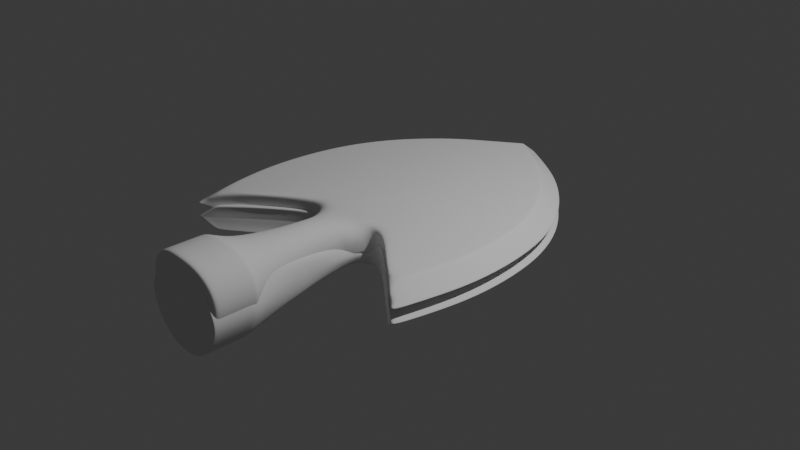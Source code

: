# Source: arrow.blend  (saved by Blender 4.0.36; exported with 4.5.12 LTS)
import bpy
from mathutils import Matrix  # noqa: F401  (used for matrix-valued properties, if any)

bpy.ops.wm.read_factory_settings(use_empty=True)
scene = bpy.context.scene
scene.name = 'Scene'

# ---- collections
col_collection = bpy.data.collections.new('Collection'); scene.collection.children.link(col_collection)

# ---- world
world_world = bpy.data.worlds.new('World'); scene.world = world_world
world_world.use_nodes = True; world_world.node_tree.nodes.clear()
_N = world_world.node_tree.nodes; _L = world_world.node_tree.links
n0 = _N.new('ShaderNodeOutputWorld'); n0.name = 'World Output'; n0.location = (300, 300)
n1 = _N.new('ShaderNodeBackground'); n1.name = 'Background'; n1.location = (10, 300)
n1.inputs[0].default_value = (0.05088, 0.05088, 0.05088, 1.0)
_L.new(n1.outputs[0], n0.inputs[0])
n0.is_active_output = True
world_world.color = (0.05088, 0.05088, 0.05088)
world_world.use_sun_shadow = False
world_world.sun_shadow_jitter_overblur = 0.0

# ---- cameras
cam_camera = bpy.data.cameras.new('Camera')
cam_camera.clip_end = 100.0
cam_camera.ortho_scale = 7.314

# ---- lights
light_light = bpy.data.lights.new('Light', 'POINT')
light_light.transmission_factor = 0.0
light_light.use_soft_falloff = False
light_light.energy = 1000.0
light_light.shadow_soft_size = 0.1
light_light.shadow_maximum_resolution = 0.006
light_light.use_absolute_resolution = True

# ---- meshes
me_plane = bpy.data.meshes.new('Plane')
me_plane.from_pydata([(2.49e-05, 0.02118, 3.052e-12), (1.356, -0.913, 0.0), (1.391, -0.05158, 0.0), (1.109, 0.8486, 0.0), (0.0, -1.508, -0.07859), (0.0, 1.879, -2.509e-12), (0.5774, 0.03585, 0.0), (0.2359, -1.506, 0.03232), (1.3, 0.4213, 0.0), (1.408, -0.5257, 0.0), (4.516e-05, -0.7795, 5.535e-12), (0.5718, 1.475, 0.0), (3.446e-06, 0.8692, 4.223e-13), (0.4258, -0.637, 0.0), (0.5679, 0.7407, 0.0), (0.8293, -0.8695, 0.0), (1.267, -1.337, 0.0), (0.9758, 0.0165, 0.0), (0.8549, 1.192, 0.0), (1.06, -0.5751, 0.0), (0.9049, 0.5911, 0.0), (0.2419, 0.02984, 0.0), (0.2806, 1.678, 0.0), (0.1484, -1.507, -0.0491), (0.2014, -0.7511, 0.0), (0.2669, 0.8392, 0.0), (0.3183, 0.1049, 0.2975), (0.0, 0.0561, 0.2975), (1.031, -0.7492, 0.2975), (1.048, -0.6477, 0.2975), (1.009, 0.3225, 0.2975), (0.874, 0.6245, 0.2975), (1.087, -0.362, 0.2975), (1.074, -0.01733, 0.2975), (0.0, -0.8367, 0.3085), (0.283, 1.217, 0.2975), (0.0, 1.286, 0.2975), (0.0, 0.7159, 0.2975), (0.9018, 0.04915, 0.2975), (0.5974, 0.1103, 0.2975), (0.1484, -1.512, 0.3517), (0.2359, -1.509, 0.2654), (0.0, -1.514, 0.3843), (0.6925, 0.8696, 0.2975), (0.4893, 1.073, 0.2975), (0.4258, -0.637, 0.2852), (0.2807, -0.2908, 0.2975), (0.9567, -0.3048, 0.2975), (0.5607, 0.593, 0.2975), (0.339, 0.6656, 0.2975), (0.8233, 0.4813, 0.2975), (0.9287, -0.6757, 0.2975), (0.2671, -1.506, 0.148), (0.8293, -0.8695, 0.1488), (0.4258, -0.637, 0.1488), (1.556, -0.9991, 0.1488), (1.458, -1.466, 0.1488), (1.494, 0.4728, 0.1488), (1.595, -0.04876, 0.1488), (1.284, 0.9443, 0.1488), (1.614, -0.5717, 0.1488), (1.003, 1.323, 0.1488), (0.3698, 1.859, 0.1488), (0.6911, 1.635, 0.1488), (0.0, 2.074, 0.1488), (0.2457, -2.146, 0.5028), (0.4286, -2.126, 0.3598), (0.0, -2.173, 0.546), (0.4926, -2.119, 0.1488), (0.2458, -2.146, -0.2053), (0.4286, -2.126, -0.06224), (0.0, -2.173, -0.2485), (0.1756, -2.595, 0.3435), (0.2834, -2.583, 0.2592), (9.153e-05, -2.614, 0.3744), (0.3169, -2.579, 0.1488), (0.1756, -2.595, -0.04598), (0.2834, -2.583, 0.03834), (9.158e-05, -2.614, -0.07687), (0.1877, -1.917, 0.4025), (0.1876, -1.917, -0.08046), (-3.329e-06, -1.925, -0.1103), (0.3035, -1.904, 0.2922), (6.373e-05, -1.925, 0.4475), (0.3418, -1.9, 0.1448), (0.3034, -1.904, 0.005354), (0.2458, -2.587, -0.2053), (9.16e-05, -2.614, -0.2485), (0.2457, -2.587, 0.5028), (0.4286, -2.567, 0.3598), (0.4286, -2.567, -0.06224), (0.4926, -2.56, 0.1488), (9.151e-05, -2.614, 0.546), (9.156e-05, -2.614, 0.1389), (0.1756, -2.595, 0.1444), (1.267, -1.337, 0.2975), (1.356, -0.913, 0.2975), (1.3, 0.4213, 0.2975), (1.109, 0.8486, 0.2975), (1.408, -0.5257, 0.2975), (1.391, -0.05158, 0.2975), (0.2806, 1.678, 0.2975), (0.0, 1.879, 0.2975), (0.8549, 1.192, 0.2975), (0.5718, 1.475, 0.2975), (0.2071, -0.743, 0.2975), (0.0, -0.3366, 0.2975), (0.8464, -0.9868, 0.2975), (0.6237, -0.2384, 0.2975), (1.256, -1.275, 0.1488), (1.275, -1.293, 0.1488), (1.287, -1.35, 0.01531), (1.286, -1.349, 0.283), (1.375, -0.9215, 0.2829), (1.319, 0.4263, 0.2829), (1.126, 0.858, 0.2829), (1.428, -0.5302, 0.2829), (0.8695, 1.205, 0.2829), (0.2893, 1.696, 0.2829), (0.0, 1.898, 0.2829), (1.411, -0.0513, 0.2829), (0.5835, 1.49, 0.2829), (1.411, -0.0513, 0.01463), (0.5835, 1.49, 0.01463), (1.375, -0.9215, 0.01463), (1.319, 0.4263, 0.01463), (1.126, 0.858, 0.01463), (1.428, -0.5302, 0.01463), (0.8695, 1.205, 0.01463), (0.2893, 1.696, 0.01463), (0.0, 1.898, 0.01463), (1.442, -1.455, 0.1615), (1.577, -0.049, 0.1615), (0.6809, 1.621, 0.1615), (1.539, -0.9917, 0.1615), (1.478, 0.4684, 0.1615), (1.269, 0.9361, 0.1615), (1.596, -0.5678, 0.1615), (0.9908, 1.312, 0.1615), (0.3622, 1.844, 0.1615), (0.0, 2.057, 0.1615), (1.539, -0.9917, 0.1361), (1.478, 0.4684, 0.1361), (1.269, 0.9361, 0.1361), (1.596, -0.5678, 0.1361), (0.9908, 1.312, 0.1361), (0.3622, 1.844, 0.1361), (0.0, 2.057, 0.1361), (1.442, -1.455, 0.1361), (1.577, -0.049, 0.1361), (0.6809, 1.621, 0.1361), (1.442, -1.451, 0.1488), (2.059e-05, -0.5823, 0.2975), (0.2462, -0.5136, 0.2975), (0.5339, -0.4628, 0.2975), (1.377e-05, -0.5009, 0.2975), (0.2547, -0.4583, 0.2975), (0.935, -0.5926, 0.2975), (0.5558, -0.4081, 0.2975), (1.324, -0.886, 0.2975), (1.243, -1.277, 0.2975), (1.085, 0.8258, 0.2975), (1.27, 0.4112, 0.2975), (1.359, -0.04809, 0.2975), (1.375, -0.509, 0.2975), (0.0, 1.818, 0.2975), (0.2808, 1.631, 0.2975), (0.5634, 1.434, 0.2975), (0.8384, 1.159, 0.2975), (0.0, -0.6809, 0.2975), (0.8394, -0.8498, 0.2975), (0.4799, -0.5499, 0.2975), (0.2267, -0.6283, 0.2975), (0.4286, -2.533, -0.06224), (0.4926, -2.526, 0.1488), (0.4286, -2.533, 0.3598), (0.2457, -2.553, 0.5028), (0.0, -2.58, 0.546), (0.2458, -2.553, -0.2053), (0.0, -2.58, -0.2485), (0.4286, -2.154, -0.06224), (0.4286, -2.154, 0.3598), (0.2458, -2.175, -0.2053), (0.0, -2.202, -0.2485), (0.4926, -2.147, 0.1488), (0.2457, -2.175, 0.5028), (0.0, -2.202, 0.546), (0.412, -2.096, 0.3508), (0.0, -2.14, 0.5329), (0.4725, -2.09, 0.1482), (0.412, -2.096, -0.05325), (0.238, -2.115, 0.4895), (0.238, -2.115, -0.1887), (0.0, -2.14, -0.2301), (0.0, -1.248, -0.07257), (0.2028, -1.246, 0.03693), (0.1208, -1.247, -0.04329), (0.0, -1.248, 0.3713), (0.2029, -1.247, 0.2594), (0.1208, -1.248, 0.3411), (0.2326, -1.246, 0.1479), (0.293, -0.8331, 0.2354), (0.3313, -0.8169, 0.03343), (0.3292, -0.8375, 0.1445), (7.806e-18, -0.9838, 0.3472), (0.1334, -0.9908, 0.3178), (0.2432, -1.012, 0.1496), (0.2109, -1.003, 0.2456), (0.2295, -1.006, 0.03981), (0.8397, -0.941, 0.2395), (1.262, -1.305, 0.2209), (0.4258, -0.637, 0.2126), (1.28, -1.321, 0.2147), (0.02126, 1.863, 0.2975), (0.02141, 2.061, 0.1488), (0.01766, 1.806, 0.2975), (0.02128, 1.883, 0.2829), (0.0214, 2.045, 0.1615), (0.02571, -0.5752, 0.2975), (0.02488, -0.3325, 0.2975), (0.02353, 0.05971, 0.2975), (0.02539, -0.4966, 0.2975), (0.01944, 1.281, 0.2975), (0.02136, 0.7127, 0.2975), (0.03519, -0.6759, 0.2975), (3.076e-05, -0.7481, 0.2975), (0.05172, -0.7273, 0.2975), (0.1852, -0.8053, 0.3024), (0.2741, -0.8671, 0.2373), (0.3063, -0.8538, 0.03565), (0.3088, -0.8709, 0.145), (0.2784, -0.9417, 0.1459), (0.1614, -0.8933, 0.3109), (0.2457, -0.9388, 0.2423), (0.2679, -0.9301, 0.03773)], [], [(20, 18, 3, 8), (19, 17, 2, 9), (24, 21, 6, 13), (196, 24, 13, 202, 229, 234, 208, 195), (13, 19, 16, 15), (25, 22, 11, 14), (21, 25, 14, 6), (17, 20, 8, 2), (6, 14, 20, 17), (19, 9, 1, 16), (13, 6, 17, 19), (14, 11, 18, 20), (0, 12, 25, 21), (12, 5, 22, 25), (194, 10, 24, 196), (10, 0, 21, 24), (50, 30, 31, 43), (47, 32, 33, 38), (46, 108, 39, 26), (232, 233, 228, 227), (29, 157, 51, 28), (49, 48, 44, 35), (26, 39, 48, 49), (38, 33, 30, 50), (39, 38, 50, 48), (108, 47, 38, 39), (48, 50, 43, 44), (27, 220, 223, 37), (37, 223, 222, 36), (204, 205, 232, 34), (106, 219, 220, 27), (54, 53, 209, 211), (131, 134, 113, 112), (120, 114, 97, 100), (114, 115, 98, 97), (113, 116, 99, 96), (115, 117, 103, 98), (116, 120, 100, 99), (121, 118, 101, 104), (117, 121, 104, 103), (118, 216, 213, 101), (53, 109, 210, 209), (230, 203, 201, 228), (229, 202, 203, 230), (15, 16, 109, 53), (146, 147, 64, 214, 62), (145, 150, 63, 61), (150, 146, 62, 63), (144, 149, 58, 60), (143, 145, 61, 59), (141, 144, 60, 55), (142, 143, 59, 57), (149, 142, 57, 58), (16, 1, 124, 111), (13, 15, 53, 54), (193, 192, 69, 71), (187, 191, 65, 66), (192, 190, 70, 69), (190, 189, 68, 70), (191, 188, 67, 65), (189, 187, 66, 68), (173, 174, 91, 90), (175, 176, 88, 89), (176, 177, 92, 88), (178, 173, 90, 86), (179, 178, 86, 87), (174, 175, 89, 91), (76, 77, 75, 94), (52, 41, 82, 84), (40, 42, 83, 79), (7, 52, 84, 85), (23, 7, 85, 80), (41, 40, 79, 82), (4, 23, 80, 81), (76, 78, 87, 86), (72, 73, 89, 88), (77, 76, 86, 90), (75, 77, 90, 91), (74, 72, 88, 92), (73, 75, 91, 89), (72, 74, 93, 94), (94, 75, 73, 72), (94, 93, 78, 76), (159, 160, 95, 96), (161, 162, 97, 98), (163, 164, 99, 100), (165, 215, 213, 102), (162, 163, 100, 97), (164, 159, 96, 99), (167, 168, 103, 104), (46, 219, 221, 156), (160, 170, 107, 95), (170, 171, 45, 107), (168, 161, 98, 103), (166, 167, 104, 101), (108, 46, 156, 158), (139, 217, 216, 118), (109, 16, 111, 110), (95, 210, 212, 112), (110, 111, 148, 151), (112, 212, 131), (138, 133, 121, 117), (133, 139, 118, 121), (137, 132, 120, 116), (136, 138, 117, 115), (134, 137, 116, 113), (135, 136, 115, 114), (132, 135, 114, 120), (2, 8, 125, 122), (8, 3, 126, 125), (1, 9, 127, 124), (3, 18, 128, 126), (9, 2, 122, 127), (11, 22, 129, 123), (18, 11, 123, 128), (22, 5, 130, 129), (112, 113, 96, 95), (148, 141, 55, 56), (58, 57, 135, 132), (57, 59, 136, 135), (55, 60, 137, 134), (59, 61, 138, 136), (60, 58, 132, 137), (63, 62, 139, 133), (61, 63, 133, 138), (62, 214, 217, 139), (56, 55, 134, 131), (111, 124, 141, 148), (122, 125, 142, 149), (125, 126, 143, 142), (124, 127, 144, 141), (126, 128, 145, 143), (127, 122, 149, 144), (123, 129, 146, 150), (128, 123, 150, 145), (129, 130, 147, 146), (51, 157, 158, 154), (171, 172, 105, 45), (47, 157, 29, 32), (234, 229, 230, 231), (158, 156, 153, 154), (156, 221, 218, 153), (158, 157, 47, 108), (153, 218, 224, 172), (154, 153, 172, 171), (35, 44, 167, 166), (43, 31, 161, 168), (51, 154, 171, 170), (28, 51, 170, 160), (44, 43, 168, 167), (32, 29, 159, 164), (30, 33, 163, 162), (36, 222, 215, 165), (33, 32, 164, 163), (31, 30, 162, 161), (29, 28, 160, 159), (184, 181, 175, 174), (183, 182, 178, 179), (182, 180, 173, 178), (185, 186, 177, 176), (181, 185, 176, 175), (180, 184, 174, 173), (70, 68, 184, 180), (66, 65, 185, 181), (65, 67, 186, 185), (69, 70, 180, 182), (71, 69, 182, 183), (68, 66, 181, 184), (84, 82, 187, 189), (79, 83, 188, 191), (85, 84, 189, 190), (80, 85, 190, 192), (82, 79, 191, 187), (81, 80, 192, 193), (7, 195, 200, 52), (52, 200, 198, 41), (42, 40, 199, 197), (40, 41, 198, 199), (4, 194, 196, 23), (23, 196, 195, 7), (201, 203, 54, 211), (131, 151, 148, 56), (203, 202, 13, 54), (195, 208, 206, 200), (200, 206, 207, 198), (197, 199, 205, 204), (199, 198, 207, 205), (211, 45, 105, 201), (209, 210, 95, 107), (211, 209, 107, 45), (131, 212, 110, 151), (212, 210, 109, 110), (213, 216, 119, 102), (217, 214, 64, 140), (216, 217, 140, 119), (213, 215, 166, 101), (224, 226, 105, 172), (220, 219, 46, 26), (223, 220, 26, 49), (222, 223, 49, 35), (218, 221, 155, 152), (221, 219, 106, 155), (215, 222, 35, 166), (224, 218, 152, 169), (225, 226, 224, 169), (231, 230, 228, 233), (105, 226, 225, 227), (227, 228, 201, 105), (206, 231, 233, 207), (208, 234, 231, 206), (205, 207, 233, 232), (34, 232, 227, 225)])
me_plane.polygons.foreach_set('use_smooth', [True] * 212)
_uv = me_plane.uv_layers.new(name='UVMap')
_uv.uv.foreach_set('vector', [0.8261, 0.75, 0.865, 1.0, 1.0, 1.0, 1.0, 0.75, 0.8261, 0.25, 0.8261, 0.5, 1.0, 0.5, 1.0, 0.25, 0.5761, 0.25, 0.5761, 0.5, 0.6792, 0.5, 0.6792, 0.25, 0.6341, 0.06489, 0.5761, 0.25, 0.6792, 0.25, 0.6904, 0.1949, 0.6926, 0.1838, 0.6975, 0.1597, 0.7024, 0.1356, 0.7168, 0.06489, 0.6792, 0.25, 0.8261, 0.25, 0.938, 0.0, 0.876, 0.0, 0.5761, 0.75, 0.615, 1.0, 0.751, 1.0, 0.6792, 0.75, 0.5761, 0.5, 0.5761, 0.75, 0.6792, 0.75, 0.6792, 0.5, 0.8261, 0.5, 0.8261, 0.75, 1.0, 0.75, 1.0, 0.5, 0.6792, 0.5, 0.6792, 0.75, 0.8261, 0.75, 0.8261, 0.5, 0.8261, 0.25, 1.0, 0.25, 1.0, 0.04644, 0.938, 0.0, 0.6792, 0.25, 0.6792, 0.5, 0.8261, 0.5, 0.8261, 0.25, 0.6792, 0.75, 0.751, 1.0, 0.865, 1.0, 0.8261, 0.75, 0.5, 0.5, 0.5, 0.75, 0.5761, 0.75, 0.5761, 0.5, 0.5, 0.75, 0.5, 1.0, 0.615, 1.0, 0.5761, 0.75, 0.4999, 0.06489, 0.5, 0.25, 0.5761, 0.25, 0.6341, 0.06489, 0.5, 0.25, 0.5, 0.5, 0.5761, 0.5, 0.5761, 0.25, 0.8261, 0.75, 0.9102, 0.683, 0.8684, 0.8409, 0.7572, 0.8677, 0.8261, 0.2924, 0.903, 0.2655, 0.9165, 0.4731, 0.8261, 0.5, 0.5647, 0.3446, 0.6954, 0.3532, 0.6792, 0.5, 0.5761, 0.5, 0.5865, 0.1888, 0.7002, 0.1467, 0.6965, 0.1649, 0.5805, 0.2243, 0.8821, 0.1516, 0.8484, 0.154, 0.8548, 0.114, 0.8862, 0.09897, 0.5761, 0.75, 0.6792, 0.75, 0.6792, 0.9272, 0.5636, 0.9336, 0.5761, 0.5, 0.6792, 0.5, 0.6792, 0.75, 0.5761, 0.75, 0.8261, 0.5, 0.9165, 0.4731, 0.9102, 0.683, 0.8261, 0.75, 0.6792, 0.5, 0.8261, 0.5, 0.8261, 0.75, 0.6792, 0.75, 0.6954, 0.3532, 0.8261, 0.2924, 0.8261, 0.5, 0.6792, 0.5, 0.6792, 0.75, 0.8261, 0.75, 0.7572, 0.8677, 0.6792, 0.9272, 0.5, 0.5, 0.5056, 0.5, 0.5048, 0.75, 0.5, 0.75, 0.5, 0.75, 0.5048, 0.75, 0.5044, 0.9432, 0.5, 0.9439, 0.5, 0.1532, 0.5926, 0.1532, 0.5865, 0.1888, 0.5, 0.224, 0.5, 0.3424, 0.5057, 0.3426, 0.5056, 0.5, 0.5, 0.5, 0.6792, 0.25, 0.876, 0.0, 0.876, 0.0, 0.6792, 0.25, 0.938, 0.0, 1.0, 0.04644, 1.0, 0.04644, 0.938, 0.0, 1.0, 0.5, 1.0, 0.75, 1.0, 0.75, 1.0, 0.5, 1.0, 0.75, 1.0, 1.0, 1.0, 1.0, 1.0, 0.75, 1.0, 0.04644, 1.0, 0.25, 1.0, 0.25, 1.0, 0.04644, 1.0, 1.0, 0.865, 1.0, 0.865, 1.0, 1.0, 1.0, 1.0, 0.25, 1.0, 0.5, 1.0, 0.5, 1.0, 0.25, 0.751, 1.0, 0.615, 1.0, 0.615, 1.0, 0.751, 1.0, 0.865, 1.0, 0.751, 1.0, 0.751, 1.0, 0.865, 1.0, 0.615, 1.0, 0.5085, 1.0, 0.5087, 1.0, 0.615, 1.0, 0.876, 0.0, 0.9181, 0.0, 0.9277, 0.0, 0.876, 0.0, 0.6931, 0.1814, 0.691, 0.192, 0.695, 0.1724, 0.6965, 0.1649, 0.6926, 0.1838, 0.6904, 0.1949, 0.691, 0.192, 0.6931, 0.1814, 0.876, 0.0, 0.938, 0.0, 0.9181, 0.0, 0.876, 0.0, 0.615, 1.0, 0.5, 1.0, 0.5, 1.0, 0.5067, 1.0, 0.615, 1.0, 0.865, 1.0, 0.751, 1.0, 0.751, 1.0, 0.865, 1.0, 0.751, 1.0, 0.615, 1.0, 0.615, 1.0, 0.751, 1.0, 1.0, 0.25, 1.0, 0.5, 1.0, 0.5, 1.0, 0.25, 1.0, 1.0, 0.865, 1.0, 0.865, 1.0, 1.0, 1.0, 1.0, 0.04644, 1.0, 0.25, 1.0, 0.25, 1.0, 0.04644, 1.0, 0.75, 1.0, 1.0, 1.0, 1.0, 1.0, 0.75, 1.0, 0.5, 1.0, 0.75, 1.0, 0.75, 1.0, 0.5, 0.938, 0.0, 1.0, 0.04644, 1.0, 0.04644, 0.938, 0.0, 0.6792, 0.25, 0.876, 0.0, 0.876, 0.0, 0.6792, 0.25, 0.4973, 0.0, 0.6544, 0.0, 0.6544, 0.0, 0.4971, 0.0, 0.7299, 0.0, 0.6544, 0.0, 0.6544, 0.0, 0.7299, 0.0, 0.6544, 0.0, 0.7299, 0.0, 0.7299, 0.0, 0.6544, 0.0, 0.7299, 0.0, 0.7299, 0.0, 0.7299, 0.0, 0.7299, 0.0, 0.6544, 0.0, 0.4973, 0.0, 0.4971, 0.0, 0.6544, 0.0, 0.7299, 0.0, 0.7299, 0.0, 0.7299, 0.0, 0.7299, 0.0, 0.7299, 0.0, 0.7299, 0.0, 0.7299, 0.0, 0.7299, 0.0, 0.7299, 0.0, 0.6544, 0.0, 0.6544, 0.0, 0.7299, 0.0, 0.6544, 0.0, 0.497, 0.0, 0.4971, 0.0, 0.6544, 0.0, 0.6544, 0.0, 0.7299, 0.0, 0.7299, 0.0, 0.6544, 0.0, 0.497, 0.0, 0.6544, 0.0, 0.6544, 0.0, 0.4971, 0.0, 0.7299, 0.0, 0.7299, 0.0, 0.7299, 0.0, 0.7299, 0.0, 0.5977, 0.0, 0.6501, 0.0, 0.6627, 0.0, 0.5977, 0.0, 0.7299, 0.0, 0.7299, 0.0, 0.7299, 0.0, 0.7299, 0.0, 0.6272, 0.0, 0.4996, 0.0, 0.4985, 0.0, 0.6544, 0.0, 0.7299, 0.0, 0.7299, 0.0, 0.7299, 0.0, 0.7299, 0.0, 0.6544, 0.0, 0.7299, 0.0, 0.7299, 0.0, 0.6544, 0.0, 0.7299, 0.0, 0.6272, 0.0, 0.6544, 0.0, 0.7299, 0.0, 0.4997, 0.0, 0.6544, 0.0, 0.6544, 0.0, 0.4986, 0.0, 0.5977, 0.0, 0.4971, 0.0, 0.4971, 0.0, 0.6544, 0.0, 0.5977, 0.0, 0.6501, 0.0, 0.7299, 0.0, 0.6544, 0.0, 0.6501, 0.0, 0.5977, 0.0, 0.6544, 0.0, 0.7299, 0.0, 0.6627, 0.0, 0.6501, 0.0, 0.7299, 0.0, 0.7299, 0.0, 0.4971, 0.0, 0.5977, 0.0, 0.6544, 0.0, 0.4971, 0.0, 0.6501, 0.0, 0.6627, 0.0, 0.7299, 0.0, 0.7299, 0.0, 0.5977, 0.0, 0.4971, 0.0, 0.4971, 0.0, 0.5977, 0.0, 0.5977, 0.0, 0.6627, 0.0, 0.6501, 0.0, 0.5977, 0.0, 0.5977, 0.0, 0.4971, 0.0, 0.4971, 0.0, 0.5977, 0.0, 0.988, 0.05715, 0.9327, 0.01008, 0.938, 0.0, 1.0, 0.04644, 0.9866, 0.9838, 0.9908, 0.7432, 1.0, 0.75, 1.0, 1.0, 0.9915, 0.4973, 0.9901, 0.2516, 1.0, 0.25, 1.0, 0.5, 0.5, 0.9943, 0.5069, 0.9942, 0.5087, 1.0, 0.5, 1.0, 0.9908, 0.7432, 0.9915, 0.4973, 1.0, 0.5, 1.0, 0.75, 0.9901, 0.2516, 0.988, 0.05715, 1.0, 0.04644, 1.0, 0.25, 0.7436, 0.9926, 0.854, 0.9865, 0.865, 1.0, 0.751, 1.0, 0.5647, 0.3446, 0.5057, 0.3426, 0.5067, 0.3026, 0.5668, 0.303, 0.9327, 0.01008, 0.8738, 0.01162, 0.876, 0.0, 0.938, 0.0, 0.8738, 0.01162, 0.6803, 0.254, 0.6792, 0.25, 0.876, 0.0, 0.854, 0.9865, 0.9866, 0.9838, 1.0, 1.0, 0.865, 1.0, 0.6097, 0.9932, 0.7436, 0.9926, 0.751, 1.0, 0.615, 1.0, 0.6954, 0.3532, 0.5647, 0.3446, 0.5668, 0.303, 0.691, 0.3046, 0.615, 1.0, 0.5068, 1.0, 0.5085, 1.0, 0.615, 1.0, 0.9181, 0.0, 0.938, 0.0, 0.938, 0.0, 0.92, 0.0, 0.938, 0.0, 0.9277, 0.0, 0.9288, 0.0, 0.938, 0.0, 0.92, 0.0, 0.938, 0.0, 0.938, 0.0, 0.9364, 0.0, 0.938, 0.0, 0.9288, 0.0, 0.938, 0.0, 0.865, 1.0, 0.751, 1.0, 0.751, 1.0, 0.865, 1.0, 0.751, 1.0, 0.615, 1.0, 0.615, 1.0, 0.751, 1.0, 1.0, 0.25, 1.0, 0.5, 1.0, 0.5, 1.0, 0.25, 1.0, 1.0, 0.865, 1.0, 0.865, 1.0, 1.0, 1.0, 1.0, 0.04644, 1.0, 0.25, 1.0, 0.25, 1.0, 0.04644, 1.0, 0.75, 1.0, 1.0, 1.0, 1.0, 1.0, 0.75, 1.0, 0.5, 1.0, 0.75, 1.0, 0.75, 1.0, 0.5, 1.0, 0.5, 1.0, 0.75, 1.0, 0.75, 1.0, 0.5, 1.0, 0.75, 1.0, 1.0, 1.0, 1.0, 1.0, 0.75, 1.0, 0.04644, 1.0, 0.25, 1.0, 0.25, 1.0, 0.04644, 1.0, 1.0, 0.865, 1.0, 0.865, 1.0, 1.0, 1.0, 1.0, 0.25, 1.0, 0.5, 1.0, 0.5, 1.0, 0.25, 0.751, 1.0, 0.615, 1.0, 0.615, 1.0, 0.751, 1.0, 0.865, 1.0, 0.751, 1.0, 0.751, 1.0, 0.865, 1.0, 0.615, 1.0, 0.5, 1.0, 0.5, 1.0, 0.615, 1.0, 0.938, 0.0, 1.0, 0.04644, 1.0, 0.04644, 0.938, 0.0, 0.938, 0.0, 1.0, 0.04644, 1.0, 0.04644, 0.938, 0.0, 1.0, 0.5, 1.0, 0.75, 1.0, 0.75, 1.0, 0.5, 1.0, 0.75, 1.0, 1.0, 1.0, 1.0, 1.0, 0.75, 1.0, 0.04644, 1.0, 0.25, 1.0, 0.25, 1.0, 0.04644, 1.0, 1.0, 0.865, 1.0, 0.865, 1.0, 1.0, 1.0, 1.0, 0.25, 1.0, 0.5, 1.0, 0.5, 1.0, 0.25, 0.751, 1.0, 0.615, 1.0, 0.615, 1.0, 0.751, 1.0, 0.865, 1.0, 0.751, 1.0, 0.751, 1.0, 0.865, 1.0, 0.615, 1.0, 0.5067, 1.0, 0.5068, 1.0, 0.615, 1.0, 0.938, 0.0, 1.0, 0.04644, 1.0, 0.04644, 0.938, 0.0, 0.938, 0.0, 1.0, 0.04644, 1.0, 0.04644, 0.938, 0.0, 1.0, 0.5, 1.0, 0.75, 1.0, 0.75, 1.0, 0.5, 1.0, 0.75, 1.0, 1.0, 1.0, 1.0, 1.0, 0.75, 1.0, 0.04644, 1.0, 0.25, 1.0, 0.25, 1.0, 0.04644, 1.0, 1.0, 0.865, 1.0, 0.865, 1.0, 1.0, 1.0, 1.0, 0.25, 1.0, 0.5, 1.0, 0.5, 1.0, 0.25, 0.751, 1.0, 0.615, 1.0, 0.615, 1.0, 0.751, 1.0, 0.865, 1.0, 0.751, 1.0, 0.751, 1.0, 0.865, 1.0, 0.615, 1.0, 0.5, 1.0, 0.5, 1.0, 0.615, 1.0, 0.8548, 0.114, 0.8484, 0.154, 0.691, 0.3046, 0.6896, 0.289, 0.6803, 0.254, 0.5752, 0.254, 0.5761, 0.25, 0.6792, 0.25, 0.8261, 0.2924, 0.8484, 0.154, 0.8821, 0.1516, 0.903, 0.2655, 0.6975, 0.1597, 0.6926, 0.1838, 0.6931, 0.1814, 0.6979, 0.1581, 0.691, 0.3046, 0.5668, 0.303, 0.5675, 0.2893, 0.6896, 0.289, 0.5668, 0.303, 0.5067, 0.3026, 0.507, 0.2834, 0.5675, 0.2893, 0.691, 0.3046, 0.8484, 0.154, 0.8261, 0.2924, 0.6954, 0.3532, 0.5675, 0.2893, 0.507, 0.2834, 0.5089, 0.2534, 0.5752, 0.254, 0.6896, 0.289, 0.5675, 0.2893, 0.5752, 0.254, 0.6803, 0.254, 0.5636, 0.9336, 0.6792, 0.9272, 0.7436, 0.9926, 0.6097, 0.9932, 0.7572, 0.8677, 0.8684, 0.8409, 0.9866, 0.9838, 0.854, 0.9865, 0.8548, 0.114, 0.6896, 0.289, 0.6803, 0.254, 0.8738, 0.01162, 0.8862, 0.09897, 0.8548, 0.114, 0.8738, 0.01162, 0.9327, 0.01008, 0.6792, 0.9272, 0.7572, 0.8677, 0.854, 0.9865, 0.7436, 0.9926, 0.903, 0.2655, 0.8821, 0.1516, 0.988, 0.05715, 0.9901, 0.2516, 0.9102, 0.683, 0.9165, 0.4731, 0.9915, 0.4973, 0.9908, 0.7432, 0.5, 0.9439, 0.5044, 0.9432, 0.5069, 0.9942, 0.5, 0.9943, 0.9165, 0.4731, 0.903, 0.2655, 0.9901, 0.2516, 0.9915, 0.4973, 0.8684, 0.8409, 0.9102, 0.683, 0.9908, 0.7432, 0.9866, 0.9838, 0.8821, 0.1516, 0.8862, 0.09897, 0.9327, 0.01008, 0.988, 0.05715, 0.7299, 0.0, 0.7299, 0.0, 0.7299, 0.0, 0.7299, 0.0, 0.4971, 0.0, 0.6544, 0.0, 0.6544, 0.0, 0.497, 0.0, 0.6544, 0.0, 0.7299, 0.0, 0.7299, 0.0, 0.6544, 0.0, 0.6544, 0.0, 0.4971, 0.0, 0.497, 0.0, 0.6544, 0.0, 0.7299, 0.0, 0.6544, 0.0, 0.6544, 0.0, 0.7299, 0.0, 0.7299, 0.0, 0.7299, 0.0, 0.7299, 0.0, 0.7299, 0.0, 0.7299, 0.0, 0.7299, 0.0, 0.7299, 0.0, 0.7299, 0.0, 0.7299, 0.0, 0.6544, 0.0, 0.6544, 0.0, 0.7299, 0.0, 0.6544, 0.0, 0.4971, 0.0, 0.4971, 0.0, 0.6544, 0.0, 0.6544, 0.0, 0.7299, 0.0, 0.7299, 0.0, 0.6544, 0.0, 0.4971, 0.0, 0.6544, 0.0, 0.6544, 0.0, 0.4971, 0.0, 0.7299, 0.0, 0.7299, 0.0, 0.7299, 0.0, 0.7299, 0.0, 0.7299, 0.0, 0.7299, 0.0, 0.7299, 0.0, 0.7299, 0.0, 0.6544, 0.0, 0.4985, 0.0, 0.4973, 0.0, 0.6544, 0.0, 0.7299, 0.0, 0.7299, 0.0, 0.7299, 0.0, 0.7299, 0.0, 0.6544, 0.0, 0.7299, 0.0, 0.7299, 0.0, 0.6544, 0.0, 0.7299, 0.0, 0.6544, 0.0, 0.6544, 0.0, 0.7299, 0.0, 0.4986, 0.0, 0.6544, 0.0, 0.6544, 0.0, 0.4973, 0.0, 0.7299, 0.0, 0.7168, 0.06489, 0.7168, 0.06489, 0.7299, 0.0, 0.7299, 0.0, 0.7168, 0.06489, 0.7168, 0.06489, 0.7299, 0.0, 0.4996, 0.0, 0.6272, 0.0, 0.6102, 0.06489, 0.4999, 0.06489, 0.6272, 0.0, 0.7299, 0.0, 0.7168, 0.06489, 0.6102, 0.06489, 0.4997, 0.0, 0.4999, 0.06489, 0.6341, 0.06489, 0.6544, 0.0, 0.6544, 0.0, 0.6341, 0.06489, 0.7168, 0.06489, 0.7299, 0.0, 0.695, 0.1724, 0.691, 0.192, 0.6792, 0.25, 0.6792, 0.25, 0.938, 0.0, 0.9364, 0.0, 0.938, 0.0, 0.938, 0.0, 0.691, 0.192, 0.6904, 0.1949, 0.6792, 0.25, 0.6792, 0.25, 0.7168, 0.06489, 0.7024, 0.1356, 0.7026, 0.1347, 0.7168, 0.06489, 0.7168, 0.06489, 0.7026, 0.1347, 0.7039, 0.1284, 0.7168, 0.06489, 0.4999, 0.06489, 0.6102, 0.06489, 0.5926, 0.1532, 0.5, 0.1532, 0.6102, 0.06489, 0.7168, 0.06489, 0.7039, 0.1284, 0.5926, 0.1532, 0.6792, 0.25, 0.6792, 0.25, 0.5761, 0.25, 0.695, 0.1724, 0.876, 0.0, 0.9277, 0.0, 0.938, 0.0, 0.876, 0.0, 0.6792, 0.25, 0.876, 0.0, 0.876, 0.0, 0.6792, 0.25, 0.938, 0.0, 0.9288, 0.0, 0.92, 0.0, 0.9364, 0.0, 0.9288, 0.0, 0.9277, 0.0, 0.9181, 0.0, 0.92, 0.0, 0.5087, 1.0, 0.5085, 1.0, 0.5, 1.0, 0.5, 1.0, 0.5068, 1.0, 0.5067, 1.0, 0.5, 1.0, 0.5, 1.0, 0.5085, 1.0, 0.5068, 1.0, 0.5, 1.0, 0.5, 1.0, 0.5087, 1.0, 0.5069, 0.9942, 0.6097, 0.9932, 0.615, 1.0, 0.5089, 0.2534, 0.5071, 0.2517, 0.5761, 0.25, 0.5752, 0.254, 0.5056, 0.5, 0.5057, 0.3426, 0.5647, 0.3446, 0.5761, 0.5, 0.5048, 0.75, 0.5056, 0.5, 0.5761, 0.5, 0.5761, 0.75, 0.5044, 0.9432, 0.5048, 0.75, 0.5761, 0.75, 0.5636, 0.9336, 0.507, 0.2834, 0.5067, 0.3026, 0.5, 0.3025, 0.5, 0.2827, 0.5067, 0.3026, 0.5057, 0.3426, 0.5, 0.3424, 0.5, 0.3025, 0.5069, 0.9942, 0.5044, 0.9432, 0.5636, 0.9336, 0.6097, 0.9932, 0.5089, 0.2534, 0.507, 0.2834, 0.5, 0.2827, 0.5, 0.2533, 0.5, 0.2511, 0.5071, 0.2517, 0.5089, 0.2534, 0.5, 0.2533, 0.6979, 0.1581, 0.6931, 0.1814, 0.6965, 0.1649, 0.7002, 0.1467, 0.5761, 0.25, 0.5071, 0.2517, 0.5, 0.2511, 0.5805, 0.2243, 0.5805, 0.2243, 0.6965, 0.1649, 0.695, 0.1724, 0.5761, 0.25, 0.7026, 0.1347, 0.6979, 0.1581, 0.7002, 0.1467, 0.7039, 0.1284, 0.7024, 0.1356, 0.6975, 0.1597, 0.6979, 0.1581, 0.7026, 0.1347, 0.5926, 0.1532, 0.7039, 0.1284, 0.7002, 0.1467, 0.5865, 0.1888, 0.5, 0.224, 0.5865, 0.1888, 0.5805, 0.2243, 0.5, 0.2511])
me_plane.update()
me_plane_001 = bpy.data.meshes.new('Plane.001')
me_plane_001.from_pydata([(0.3322, 0.1167, 0.1488), (0.0, 0.0561, 0.1488), (1.031, -0.7492, 0.1488), (1.048, -0.6477, 0.1488), (0.9916, 0.3523, 0.1488), (0.8569, 0.6345, 0.1488), (1.087, -0.362, 0.1488), (1.066, -0.005623, 0.1488), (0.0, -0.9275, 0.1812), (0.3128, 1.198, 0.1488), (0.0, 1.286, 0.1488), (0.0, 0.7289, 0.1488), (0.8665, 0.1178, 0.1488), (0.6803, 0.8856, 0.1488), (0.4793, 1.086, 0.1488), (0.4258, -0.637, 0.1364), (0.4762, -0.21, 0.1488), (0.7609, -0.1451, 0.1488), (0.43, 0.6298, 0.1488), (0.404, 0.6222, 0.1488), (0.5996, 0.5318, 0.1488), (0.9287, -0.6757, 0.1488), (0.8293, -0.9159, -1.738e-08), (0.4258, -0.637, 5.215e-08), (1.556, -0.9991, -1.738e-08), (1.458, -1.466, 6.954e-08), (1.494, 0.4728, 6.776e-21), (1.595, -0.04876, 6.776e-21), (1.284, 0.9443, 6.776e-21), (1.614, -0.5717, 6.776e-21), (1.003, 1.323, -1.738e-08), (0.4224, 1.823, -3.477e-08), (0.6911, 1.635, 5.215e-08), (0.0, 2.074, 6.258e-07), (0.1666, -2.145, 0.427), (0.3254, -2.145, 0.3254), (-2.291e-08, -2.145, 0.4602), (0.4939, -2.146, 0.0001153), (0.1747, -2.591, 0.1099), (0.2369, -2.589, 0.06148), (0.0, -2.596, 0.1252), (0.2562, -2.588, -0.001872), (0.176, -2.586, 0.4249), (0.3252, -2.586, 0.3252), (0.4935, -2.582, -5.233e-05), (2.448e-08, -2.586, 0.4599), (0.0, -2.596, -0.009887), (0.1747, -2.591, -0.004406), (1.267, -1.337, 0.1488), (1.356, -0.913, 0.1488), (1.3, 0.4213, 0.1488), (1.109, 0.8486, 0.1488), (1.408, -0.5257, 0.1488), (1.391, -0.05158, 0.1488), (0.3282, 1.645, 0.1488), (0.0, 1.879, 0.1488), (0.8549, 1.192, 0.1488), (0.5718, 1.475, 0.1488), (0.2429, -0.7257, 0.1467), (0.0, -0.3366, 0.1488), (0.8464, -0.9868, 0.1488), (0.6505, -0.3344, 0.1488), (1.256, -1.297, -1.738e-08), (1.275, -1.315, 6.954e-08), (1.286, -1.349, 0.1342), (1.375, -0.9215, 0.1341), (1.319, 0.4263, 0.1341), (1.126, 0.858, 0.1341), (1.428, -0.5302, 0.1341), (0.8695, 1.205, 0.1341), (0.3375, 1.662, 0.1341), (0.0, 1.898, 0.1341), (1.411, -0.0513, 0.1341), (0.5835, 1.49, 0.1341), (1.379, -1.413, 0.06132), (1.511, -0.04992, 0.06127), (0.642, 1.569, 0.06127), (1.473, -0.9636, 0.06127), (1.414, 0.4516, 0.06127), (1.212, 0.9049, 0.06127), (1.529, -0.5528, 0.06127), (0.9423, 1.269, 0.06127), (0.3836, 1.75, 0.06127), (0.0, 1.993, 0.06127), (0.0, -0.5823, 0.1488), (0.2933, -0.5053, 0.1488), (0.5339, -0.4628, 0.1488), (0.0, -0.5009, 0.1488), (0.304, -0.4501, 0.1488), (0.935, -0.5926, 0.1488), (0.559, -0.4204, 0.1488), (1.341, -0.9004, 0.1488), (1.256, -1.309, 0.1488), (1.098, 0.8381, 0.1488), (1.286, 0.4165, 0.1488), (1.376, -0.04994, 0.1488), (1.393, -0.5179, 0.1488), (0.0, 1.85, 0.1488), (0.3277, 1.623, 0.1488), (0.5679, 1.456, 0.1488), (0.8465, 1.177, 0.1488), (0.0, -0.7281, 0.1502), (0.8445, -0.9497, 0.1488), (0.4404, -0.6134, 0.1398), (0.253, -0.6769, 0.1473), (0.2405, -1.297, 0.1616), (0.3629, -1.751, -1.486e-05), (0.3369, -1.611, 0.0), (0.309, -1.463, 0.0), (0.293, -0.8331, 0.08661), (0.3241, -0.8369, -5.215e-08), (0.8397, -0.941, 0.09073), (1.252, -1.297, 0.06945), (0.4258, -0.637, 0.06385), (1.269, -1.313, 0.06832), (0.02126, 1.863, 0.1488), (0.02141, 2.061, -5.215e-08), (0.01957, 1.837, 0.1488), (0.02128, 1.883, 0.1341), (0.02135, 1.98, 0.06127), (0.02571, -0.5752, 0.1488), (0.02488, -0.3325, 0.1488), (0.02332, 0.05998, 0.1488), (0.02539, -0.4966, 0.1488), (0.01944, 1.281, 0.1488), (0.008285, 0.7299, 0.1488), (0.04398, -0.7032, 0.1488), (0.0, -0.7697, 0.1514), (0.05172, -0.7273, 0.1488), (0.1752, -0.8034, 0.1535), (0.2741, -0.8671, 0.08859), (0.2997, -0.8733, 1.738e-08), (0.28, -1.008, 0.0), (0.1652, -1.002, 0.175), (0.2379, -1.001, 0.1167), (0.1683, -2.586, 0.4064), (0.311, -2.586, 0.311), (0.4731, -2.582, 0.0004167), (-1.55e-08, -2.586, 0.4399), (0.4258, -0.637, 0.009057), (1.447, -1.459, 0.008697), (1.583, -0.04893, 0.008691), (0.6841, 1.626, 0.008691), (0.4251, -2.145, 0.1761), (0.4249, -2.586, 0.176), (0.0, -2.596, 0.00928), (0.2497, -2.589, 0.01967), (0.1747, -2.591, 0.02257), (1.544, -0.994, 0.008691), (1.483, 0.4698, 0.008691), (1.274, 0.9387, 0.008691), (1.602, -0.569, 0.008691), (0.9948, 1.315, 0.008691), (0.4169, 1.812, 0.008691), (0.0, 2.062, 0.008691), (0.2842, -1.323, -1.533e-05), (0.3193, -0.8363, 0.02065), (0.8307, -0.9223, 0.01287), (1.257, -1.3, 0.01024), (1.276, -1.317, 0.009354), (0.0214, 2.05, 0.008691), (0.2973, -0.8697, 0.02694), (0.2728, -1.007, 0.03427), (0.4064, -2.586, 0.1683), (1.356, -1.391, 0.06283), (1.419, -1.434, -1.043e-07), (1.41, -1.428, 0.008839), (1.264, -1.329, 0.133), (0.8433, -0.9655, 0.1217), (1.282, -1.341, 0.1192), (0.4258, -0.637, 0.1089), (0.2312, -0.7683, 0.1314), (0.1744, -0.7263, 0.1475), (0.2521, 1.924, -3.477e-08), (0.2032, 1.756, 0.1341), (0.2298, 1.847, 0.06127), (0.171, -0.688, 0.1478), (0.1979, 1.738, 0.1488), (0.1968, 1.714, 0.1488), (0.1797, -0.535, 0.1488), (0.2043, -0.3036, 0.1488), (0.2082, 0.0909, 0.1488), (0.1857, -0.4699, 0.1488), (0.1897, 1.232, 0.1488), (0.1974, 0.7117, 0.1488), (0.249, 1.913, 0.008691), (0.93, -0.2826, 0.1488), (0.6476, -0.2419, 0.1488), (0.7102, 0.5824, 0.1488), (0.4979, 0.7256, 0.1488), (0.7566, 0.1049, 0.1488), (0.307, 0.7624, 0.1488), (0.4435, 0.112, 0.1488), (0.3381, -0.2904, 0.1488), (0.473, -0.1953, 0.0), (0.7832, -0.1651, 0.0), (0.4601, 0.5759, 0.0), (0.4364, 0.5705, 0.0), (0.6554, 0.4692, 0.0), (0.6442, -0.2164, 0.0), (0.7674, 0.06741, 0.0), (0.456, 0.1084, 0.0), (0.7577, 0.1009, 0.133), (0.6055, 0.5251, 0.133), (0.6473, -0.2392, 0.133), (0.7633, -0.1472, 0.133), (0.4759, -0.2085, 0.133), (0.4075, 0.6167, 0.133), (0.4449, 0.1116, 0.133), (0.4332, 0.6241, 0.133), (0.3252, -2.56, 0.3252), (0.4935, -2.556, 0.0), (0.176, -2.56, 0.4249), (0.0, -2.56, 0.4599), (0.4249, -2.56, 0.176), (0.3254, -2.169, 0.3254), (0.4938, -2.169, 0.0), (0.1761, -2.169, 0.4251), (0.0, -2.169, 0.4601), (0.4251, -2.169, 0.1761), (0.2549, -1.46, 0.1884), (0.2663, -1.609, 0.2156), (0.2759, -1.772, 0.2475), (0.1626, -1.783, 0.3146), (0.1639, -1.605, 0.2706), (0.1615, -1.439, 0.2351), (0.1542, -1.267, 0.2052), (2.213e-06, -1.792, 0.3427), (0.0, -1.59, 0.2801), (0.0, -1.431, 0.2438), (1.738e-06, -1.243, 0.2233), (0.2719, -1.315, 0.09746), (0.2909, -1.463, 0.1228), (0.3107, -1.611, 0.1413), (0.3362, -1.759, 0.1481)], [], [(188, 4, 5, 13), (186, 6, 7, 12), (133, 134, 130, 129), (3, 89, 21, 2), (191, 189, 14, 9), (12, 7, 4, 188), (189, 188, 13, 14), (1, 122, 125, 11), (11, 125, 124, 10), (222, 35, 143, 234), (59, 121, 122, 1), (139, 157, 111, 113), (74, 77, 65, 64), (72, 66, 50, 53), (66, 67, 51, 50), (65, 68, 52, 49), (67, 69, 56, 51), (68, 72, 53, 52), (73, 70, 54, 57), (69, 73, 57, 56), (174, 118, 115, 177), (157, 158, 112, 111), (161, 156, 109, 130), (232, 233, 107, 108), (223, 34, 35, 222), (162, 231, 155, 132), (217, 215, 35, 34), (135, 136, 43, 42), (138, 135, 42, 45), (163, 137, 44, 144), (147, 145, 46, 47), (147, 146, 39, 38), (91, 92, 48, 49), (93, 94, 50, 51), (95, 96, 52, 53), (97, 117, 115, 55), (94, 95, 53, 50), (96, 91, 49, 52), (99, 100, 56, 57), (180, 121, 123, 182), (92, 102, 60, 48), (102, 103, 15, 60), (100, 93, 51, 56), (98, 99, 57, 54), (61, 193, 88, 90), (175, 119, 118, 174), (64, 169, 164, 74), (81, 76, 73, 69), (76, 82, 70, 73), (80, 75, 72, 68), (79, 81, 69, 67), (77, 80, 68, 65), (78, 79, 67, 66), (75, 78, 66, 72), (64, 65, 49, 48), (141, 149, 78, 75), (149, 150, 79, 78), (148, 151, 80, 77), (150, 152, 81, 79), (151, 141, 75, 80), (142, 153, 82, 76), (152, 142, 76, 81), (185, 160, 119, 175), (140, 148, 77, 74), (21, 89, 90, 86), (103, 104, 58, 15), (186, 89, 3, 6), (90, 88, 85, 86), (182, 123, 120, 179), (90, 89, 186, 61), (179, 120, 126, 176), (86, 85, 104, 103), (9, 14, 99, 98), (13, 5, 93, 100), (21, 86, 103, 102), (2, 21, 102, 92), (14, 13, 100, 99), (6, 3, 91, 96), (4, 7, 95, 94), (10, 124, 117, 97), (7, 6, 96, 95), (5, 4, 94, 93), (3, 2, 92, 91), (218, 217, 34, 36), (214, 144, 44, 211), (156, 110, 23, 139), (113, 170, 171, 109), (111, 112, 167, 168), (113, 111, 168, 170), (159, 158, 62, 63), (115, 118, 71, 55), (160, 116, 33, 154), (118, 119, 83, 71), (177, 178, 98, 54), (126, 128, 172, 176), (181, 180, 193, 0), (184, 181, 0, 191), (183, 184, 191, 9), (120, 123, 87, 84), (123, 121, 59, 87), (178, 183, 9, 98), (126, 120, 84, 101), (127, 128, 126, 101), (162, 161, 130, 134), (117, 124, 183, 178), (129, 130, 109, 171), (233, 234, 106, 107), (223, 227, 36, 34), (8, 133, 129, 127), (146, 41, 137, 163), (40, 38, 135, 138), (38, 39, 136, 135), (166, 159, 63, 165), (164, 114, 159, 166), (39, 146, 163, 136), (132, 131, 161, 162), (119, 160, 154, 83), (114, 112, 158, 159), (231, 232, 108, 155), (109, 156, 139, 113), (210, 43, 144, 214), (25, 24, 148, 140), (173, 116, 160, 185), (30, 32, 142, 152), (32, 31, 153, 142), (29, 27, 141, 151), (28, 30, 152, 150), (24, 29, 151, 148), (26, 28, 150, 149), (27, 26, 149, 141), (47, 41, 146, 147), (38, 40, 145, 147), (136, 163, 144, 43), (133, 8, 230, 226), (131, 110, 156, 161), (22, 62, 158, 157), (23, 22, 157, 139), (74, 164, 166, 140), (140, 166, 165, 25), (167, 169, 64, 48), (168, 167, 48, 60), (170, 168, 60, 15), (164, 169, 114), (169, 167, 112, 114), (31, 173, 185, 153), (171, 170, 15, 58), (58, 172, 129, 171), (129, 172, 128, 127), (124, 125, 184, 183), (125, 122, 181, 184), (122, 121, 180, 181), (115, 117, 178, 177), (85, 179, 176, 104), (88, 182, 179, 85), (153, 185, 175, 82), (82, 175, 174, 70), (193, 180, 182, 88), (70, 174, 177, 54), (176, 172, 58, 104), (17, 187, 61, 186), (18, 20, 188, 189), (20, 190, 12, 188), (190, 17, 186, 12), (19, 18, 189, 191), (192, 19, 191, 0), (16, 192, 0, 193), (187, 16, 193, 61), (202, 203, 198, 200), (204, 205, 195, 199), (206, 204, 199, 194), (207, 208, 201, 197), (205, 202, 200, 195), (203, 209, 196, 198), (208, 206, 194, 201), (209, 207, 197, 196), (18, 19, 207, 209), (192, 16, 206, 208), (20, 18, 209, 203), (17, 190, 202, 205), (19, 192, 208, 207), (16, 187, 204, 206), (187, 17, 205, 204), (190, 20, 203, 202), (215, 210, 214, 219), (219, 214, 211, 216), (45, 42, 212, 213), (42, 43, 210, 212), (143, 219, 216, 37), (35, 215, 219, 143), (213, 212, 217, 218), (212, 210, 215, 217), (234, 143, 37, 106), (226, 230, 229, 225), (225, 229, 228, 224), (224, 228, 227, 223), (133, 226, 105, 134), (226, 225, 220, 105), (225, 224, 221, 220), (224, 223, 222, 221), (134, 105, 231, 162), (105, 220, 232, 231), (220, 221, 233, 232), (221, 222, 234, 233)])
me_plane_001.polygons.foreach_set('use_smooth', [True] * 203)
_uv = me_plane_001.uv_layers.new(name='UVMap')
_uv.uv.foreach_set('vector', [0.8261, 0.75, 0.9102, 0.683, 0.8684, 0.8409, 0.7572, 0.8677, 0.8261, 0.2924, 0.903, 0.2655, 0.9165, 0.4731, 0.8261, 0.5, 0.5855, 0.1794, 0.6852, 0.1445, 0.6965, 0.1649, 0.5761, 0.2254, 0.8821, 0.1516, 0.8484, 0.154, 0.8548, 0.114, 0.8862, 0.09897, 0.593, 0.75, 0.6792, 0.75, 0.6792, 0.9272, 0.5825, 0.9326, 0.8261, 0.5, 0.9165, 0.4731, 0.9102, 0.683, 0.8261, 0.75, 0.6792, 0.75, 0.8261, 0.75, 0.7572, 0.8677, 0.6792, 0.9272, 0.5, 0.5, 0.5056, 0.5, 0.5048, 0.75, 0.5, 0.75, 0.5, 0.75, 0.5048, 0.75, 0.5044, 0.9432, 0.5, 0.9439, 0.7205, 0.03064, 0.7299, 0.0, 0.7299, 0.0, 0.7229, 0.03121, 0.5, 0.3424, 0.5057, 0.3426, 0.5056, 0.5, 0.5, 0.5, 0.6792, 0.25, 0.876, 0.0, 0.876, 0.0, 0.6792, 0.25, 0.938, 0.0, 1.0, 0.04644, 1.0, 0.04644, 0.938, 0.0, 1.0, 0.5, 1.0, 0.75, 1.0, 0.75, 1.0, 0.5, 1.0, 0.75, 1.0, 1.0, 1.0, 1.0, 1.0, 0.75, 1.0, 0.04644, 1.0, 0.25, 1.0, 0.25, 1.0, 0.04644, 1.0, 1.0, 0.865, 1.0, 0.865, 1.0, 1.0, 1.0, 1.0, 0.25, 1.0, 0.5, 1.0, 0.5, 1.0, 0.25, 0.751, 1.0, 0.6372, 1.0, 0.6372, 1.0, 0.751, 1.0, 0.865, 1.0, 0.751, 1.0, 0.751, 1.0, 0.865, 1.0, 0.5825, 1.0, 0.5085, 1.0, 0.5087, 1.0, 0.5826, 1.0, 0.876, 0.0, 0.9195, 0.0, 0.9284, 0.0, 0.876, 0.0, 0.6942, 0.1759, 0.6921, 0.1867, 0.695, 0.1724, 0.6965, 0.1649, 0.709, 0.09362, 0.7159, 0.06242, 0.717, 0.06289, 0.7106, 0.09433, 0.6331, 0.03804, 0.646, 0.0, 0.7299, 0.0, 0.7205, 0.03064, 0.6969, 0.1472, 0.702, 0.1248, 0.7041, 0.1258, 0.6995, 0.1483, 0.6544, 0.0, 0.7299, 0.0, 0.7299, 0.0, 0.646, 0.0, 0.6479, 0.0, 0.7207, 0.0, 0.7299, 0.0, 0.6544, 0.0, 0.497, 0.0, 0.6479, 0.0, 0.6544, 0.0, 0.4971, 0.0, 0.722, 0.0, 0.7222, 0.0, 0.7299, 0.0, 0.7299, 0.0, 0.5977, 0.0, 0.4971, 0.0, 0.4971, 0.0, 0.5977, 0.0, 0.5977, 0.0, 0.6322, 0.0, 0.6269, 0.0, 0.5977, 0.0, 0.9944, 0.05146, 0.9355, 0.00472, 0.938, 0.0, 1.0, 0.04644, 0.9937, 0.9924, 0.9957, 0.7468, 1.0, 0.75, 1.0, 1.0, 0.996, 0.4987, 0.9954, 0.2507, 1.0, 0.25, 1.0, 0.5, 0.5, 0.9973, 0.5079, 0.9973, 0.5087, 1.0, 0.5, 1.0, 0.9957, 0.7468, 0.996, 0.4987, 1.0, 0.5, 1.0, 0.75, 0.9954, 0.2507, 0.9944, 0.05146, 1.0, 0.04644, 1.0, 0.25, 0.7475, 0.9965, 0.8598, 0.9937, 0.865, 1.0, 0.751, 1.0, 0.552, 0.3446, 0.5057, 0.3426, 0.5067, 0.3026, 0.553, 0.303, 0.9355, 0.00472, 0.8754, 0.003147, 0.876, 0.0, 0.938, 0.0, 0.8754, 0.003147, 0.6795, 0.2511, 0.6792, 0.25, 0.876, 0.0, 0.8598, 0.9937, 0.9937, 0.9924, 1.0, 1.0, 0.865, 1.0, 0.6346, 0.9968, 0.7475, 0.9965, 0.751, 1.0, 0.6372, 1.0, 0.6954, 0.3532, 0.5861, 0.346, 0.5871, 0.3033, 0.691, 0.3046, 0.5821, 1.0, 0.5075, 1.0, 0.5085, 1.0, 0.5825, 1.0, 0.938, 0.0, 0.9358, 0.0, 0.936, 0.0, 0.938, 0.0, 0.865, 1.0, 0.751, 1.0, 0.751, 1.0, 0.865, 1.0, 0.751, 1.0, 0.6372, 1.0, 0.6372, 1.0, 0.751, 1.0, 1.0, 0.25, 1.0, 0.5, 1.0, 0.5, 1.0, 0.25, 1.0, 1.0, 0.865, 1.0, 0.865, 1.0, 1.0, 1.0, 1.0, 0.04644, 1.0, 0.25, 1.0, 0.25, 1.0, 0.04644, 1.0, 0.75, 1.0, 1.0, 1.0, 1.0, 1.0, 0.75, 1.0, 0.5, 1.0, 0.75, 1.0, 0.75, 1.0, 0.5, 0.938, 0.0, 1.0, 0.04644, 1.0, 0.04644, 0.938, 0.0, 1.0, 0.5, 1.0, 0.75, 1.0, 0.75, 1.0, 0.5, 1.0, 0.75, 1.0, 1.0, 1.0, 1.0, 1.0, 0.75, 1.0, 0.04644, 1.0, 0.25, 1.0, 0.25, 1.0, 0.04644, 1.0, 1.0, 0.865, 1.0, 0.865, 1.0, 1.0, 1.0, 1.0, 0.25, 1.0, 0.5, 1.0, 0.5, 1.0, 0.25, 0.751, 1.0, 0.6372, 1.0, 0.6372, 1.0, 0.751, 1.0, 0.865, 1.0, 0.751, 1.0, 0.751, 1.0, 0.865, 1.0, 0.5818, 1.0, 0.5068, 1.0, 0.5075, 1.0, 0.5821, 1.0, 0.938, 0.0, 1.0, 0.04644, 1.0, 0.04644, 0.938, 0.0, 0.8548, 0.114, 0.8484, 0.154, 0.691, 0.3046, 0.6896, 0.289, 0.6795, 0.2511, 0.5927, 0.2517, 0.593, 0.25, 0.6792, 0.25, 0.8261, 0.2924, 0.8484, 0.154, 0.8821, 0.1516, 0.903, 0.2655, 0.691, 0.3046, 0.5871, 0.3033, 0.5875, 0.2893, 0.6896, 0.289, 0.553, 0.303, 0.5067, 0.3026, 0.507, 0.2834, 0.5533, 0.2868, 0.691, 0.3046, 0.8484, 0.154, 0.8261, 0.2924, 0.6954, 0.3532, 0.5533, 0.2868, 0.507, 0.2834, 0.5079, 0.2525, 0.5597, 0.252, 0.6896, 0.289, 0.5875, 0.2893, 0.5927, 0.2517, 0.6795, 0.2511, 0.5825, 0.9326, 0.6792, 0.9272, 0.7475, 0.9965, 0.6346, 0.9968, 0.7572, 0.8677, 0.8684, 0.8409, 0.9937, 0.9924, 0.8598, 0.9937, 0.8548, 0.114, 0.6896, 0.289, 0.6795, 0.2511, 0.8754, 0.003147, 0.8862, 0.09897, 0.8548, 0.114, 0.8754, 0.003147, 0.9355, 0.00472, 0.6792, 0.9272, 0.7572, 0.8677, 0.8598, 0.9937, 0.7475, 0.9965, 0.903, 0.2655, 0.8821, 0.1516, 0.9944, 0.05146, 0.9954, 0.2507, 0.9102, 0.683, 0.9165, 0.4731, 0.996, 0.4987, 0.9957, 0.7468, 0.5, 0.9439, 0.5044, 0.9432, 0.5079, 0.9973, 0.5, 0.9973, 0.9165, 0.4731, 0.903, 0.2655, 0.9954, 0.2507, 0.996, 0.4987, 0.8684, 0.8409, 0.9102, 0.683, 0.9957, 0.7468, 0.9937, 0.9924, 0.8821, 0.1516, 0.8862, 0.09897, 0.9355, 0.00472, 0.9944, 0.05146, 0.4971, 0.0, 0.6544, 0.0, 0.646, 0.0, 0.4971, 0.0, 0.7299, 0.0, 0.7299, 0.0, 0.7299, 0.0, 0.7299, 0.0, 0.6921, 0.1867, 0.6913, 0.1906, 0.6792, 0.25, 0.6792, 0.25, 0.6792, 0.25, 0.6792, 0.25, 0.6185, 0.2221, 0.695, 0.1724, 0.876, 0.0, 0.9284, 0.0, 0.9361, 0.0, 0.876, 0.0, 0.6792, 0.25, 0.876, 0.0, 0.876, 0.0, 0.6792, 0.25, 0.9212, 0.0, 0.9195, 0.0, 0.9181, 0.0, 0.92, 0.0, 0.5087, 1.0, 0.5085, 1.0, 0.5, 1.0, 0.5, 1.0, 0.5068, 1.0, 0.5067, 1.0, 0.5, 1.0, 0.5, 1.0, 0.5085, 1.0, 0.5075, 1.0, 0.5, 1.0, 0.5, 1.0, 0.5826, 1.0, 0.5808, 0.997, 0.6346, 0.9968, 0.6372, 1.0, 0.5079, 0.2525, 0.5071, 0.2517, 0.5622, 0.2506, 0.5597, 0.252, 0.5559, 0.5, 0.552, 0.3446, 0.5861, 0.346, 0.593, 0.5, 0.5555, 0.75, 0.5559, 0.5, 0.593, 0.5, 0.593, 0.75, 0.5493, 0.9371, 0.5555, 0.75, 0.593, 0.75, 0.5825, 0.9326, 0.507, 0.2834, 0.5067, 0.3026, 0.5, 0.3025, 0.5, 0.2827, 0.5067, 0.3026, 0.5057, 0.3426, 0.5, 0.3424, 0.5, 0.3025, 0.5808, 0.997, 0.5493, 0.9371, 0.5825, 0.9326, 0.6346, 0.9968, 0.5079, 0.2525, 0.507, 0.2834, 0.5, 0.2827, 0.5, 0.2486, 0.5, 0.2445, 0.5071, 0.2517, 0.5079, 0.2525, 0.5, 0.2486, 0.6969, 0.1472, 0.6942, 0.1759, 0.6965, 0.1649, 0.6852, 0.1445, 0.5079, 0.9973, 0.5044, 0.9432, 0.5493, 0.9371, 0.5808, 0.997, 0.5761, 0.2254, 0.6965, 0.1649, 0.695, 0.1724, 0.6185, 0.2221, 0.7159, 0.06242, 0.7229, 0.03121, 0.7235, 0.03144, 0.717, 0.06289, 0.6331, 0.03804, 0.4977, 0.04312, 0.4971, 0.0, 0.646, 0.0, 0.4998, 0.2033, 0.5855, 0.1794, 0.5761, 0.2254, 0.5, 0.2445, 0.6322, 0.0, 0.635, 0.0, 0.7222, 0.0, 0.722, 0.0, 0.4971, 0.0, 0.5977, 0.0, 0.6479, 0.0, 0.497, 0.0, 0.5977, 0.0, 0.6269, 0.0, 0.7207, 0.0, 0.6479, 0.0, 0.9344, 0.0, 0.9212, 0.0, 0.92, 0.0, 0.9341, 0.0, 0.936, 0.0, 0.9286, 0.0, 0.9212, 0.0, 0.9344, 0.0, 0.6269, 0.0, 0.6322, 0.0, 0.722, 0.0, 0.7207, 0.0, 0.6995, 0.1483, 0.6931, 0.1817, 0.6942, 0.1759, 0.6969, 0.1472, 0.5075, 1.0, 0.5068, 1.0, 0.5, 1.0, 0.5, 1.0, 0.9286, 0.0, 0.9284, 0.0, 0.9195, 0.0, 0.9212, 0.0, 0.702, 0.1248, 0.709, 0.09362, 0.7106, 0.09433, 0.7041, 0.1258, 0.695, 0.1724, 0.6921, 0.1867, 0.6792, 0.25, 0.6792, 0.25, 0.7299, 0.0, 0.7299, 0.0, 0.7299, 0.0, 0.7299, 0.0, 0.938, 0.0, 1.0, 0.04644, 1.0, 0.04644, 0.938, 0.0, 0.5818, 1.0, 0.5067, 1.0, 0.5068, 1.0, 0.5818, 1.0, 0.865, 1.0, 0.751, 1.0, 0.751, 1.0, 0.865, 1.0, 0.751, 1.0, 0.6372, 1.0, 0.6372, 1.0, 0.751, 1.0, 1.0, 0.25, 1.0, 0.5, 1.0, 0.5, 1.0, 0.25, 1.0, 1.0, 0.865, 1.0, 0.865, 1.0, 1.0, 1.0, 1.0, 0.04644, 1.0, 0.25, 1.0, 0.25, 1.0, 0.04644, 1.0, 0.75, 1.0, 1.0, 1.0, 1.0, 1.0, 0.75, 1.0, 0.5, 1.0, 0.75, 1.0, 0.75, 1.0, 0.5, 0.5977, 0.0, 0.635, 0.0, 0.6322, 0.0, 0.5977, 0.0, 0.5977, 0.0, 0.4971, 0.0, 0.4971, 0.0, 0.5977, 0.0, 0.7207, 0.0, 0.722, 0.0, 0.7299, 0.0, 0.7299, 0.0, 0.5855, 0.1794, 0.4998, 0.2033, 0.4994, 0.1725, 0.5947, 0.1522, 0.6931, 0.1817, 0.6913, 0.1906, 0.6921, 0.1867, 0.6942, 0.1759, 0.876, 0.0, 0.9181, 0.0, 0.9195, 0.0, 0.876, 0.0, 0.6792, 0.25, 0.876, 0.0, 0.876, 0.0, 0.6792, 0.25, 0.938, 0.0, 0.936, 0.0, 0.9344, 0.0, 0.938, 0.0, 0.938, 0.0, 0.9344, 0.0, 0.9341, 0.0, 0.938, 0.0, 0.9361, 0.0, 0.9358, 0.0, 0.938, 0.0, 0.938, 0.0, 0.876, 0.0, 0.9361, 0.0, 0.938, 0.0, 0.876, 0.0, 0.6792, 0.25, 0.876, 0.0, 0.876, 0.0, 0.6792, 0.25, 0.936, 0.0, 0.9358, 0.0, 0.9286, 0.0, 0.9358, 0.0, 0.9361, 0.0, 0.9284, 0.0, 0.9286, 0.0, 0.6372, 1.0, 0.5818, 1.0, 0.5818, 1.0, 0.6372, 1.0, 0.6022, 0.2329, 0.6792, 0.25, 0.6792, 0.25, 0.593, 0.25, 0.593, 0.25, 0.5622, 0.2506, 0.5761, 0.2254, 0.6022, 0.2329, 0.5761, 0.2254, 0.5622, 0.2506, 0.5071, 0.2517, 0.5, 0.2445, 0.5044, 0.9432, 0.5048, 0.75, 0.5555, 0.75, 0.5493, 0.9371, 0.5048, 0.75, 0.5056, 0.5, 0.5559, 0.5, 0.5555, 0.75, 0.5056, 0.5, 0.5057, 0.3426, 0.552, 0.3446, 0.5559, 0.5, 0.5087, 1.0, 0.5079, 0.9973, 0.5808, 0.997, 0.5826, 1.0, 0.5875, 0.2893, 0.5533, 0.2868, 0.5597, 0.252, 0.5927, 0.2517, 0.5871, 0.3033, 0.553, 0.303, 0.5533, 0.2868, 0.5875, 0.2893, 0.6372, 1.0, 0.5818, 1.0, 0.5821, 1.0, 0.6372, 1.0, 0.6372, 1.0, 0.5821, 1.0, 0.5825, 1.0, 0.6372, 1.0, 0.5861, 0.346, 0.552, 0.3446, 0.553, 0.303, 0.5871, 0.3033, 0.6372, 1.0, 0.5825, 1.0, 0.5826, 1.0, 0.6372, 1.0, 0.5597, 0.252, 0.5622, 0.2506, 0.593, 0.25, 0.5927, 0.2517, 0.7768, 0.379, 0.6943, 0.4015, 0.6954, 0.3532, 0.8261, 0.2924, 0.6582, 0.6898, 0.7613, 0.6798, 0.8261, 0.75, 0.6792, 0.75, 0.7613, 0.6798, 0.7708, 0.4791, 0.8261, 0.5, 0.8261, 0.75, 0.7708, 0.4791, 0.7768, 0.379, 0.8261, 0.2924, 0.8261, 0.5, 0.643, 0.6915, 0.6582, 0.6898, 0.6792, 0.75, 0.593, 0.75, 0.6351, 0.497, 0.643, 0.6915, 0.593, 0.75, 0.593, 0.5, 0.6317, 0.3959, 0.6351, 0.497, 0.593, 0.5, 0.5861, 0.346, 0.6943, 0.4015, 0.6317, 0.3959, 0.5861, 0.346, 0.6954, 0.3532, 0.7708, 0.4791, 0.7613, 0.6798, 0.7613, 0.6798, 0.7708, 0.4791, 0.6943, 0.4015, 0.7768, 0.379, 0.7768, 0.379, 0.6943, 0.4015, 0.6317, 0.3959, 0.6943, 0.4015, 0.6943, 0.4015, 0.6317, 0.3959, 0.643, 0.6915, 0.6351, 0.497, 0.6351, 0.497, 0.643, 0.6915, 0.7768, 0.379, 0.7708, 0.4791, 0.7708, 0.4791, 0.7768, 0.379, 0.7613, 0.6798, 0.6582, 0.6898, 0.6582, 0.6898, 0.7613, 0.6798, 0.6351, 0.497, 0.6317, 0.3959, 0.6317, 0.3959, 0.6351, 0.497, 0.6582, 0.6898, 0.643, 0.6915, 0.643, 0.6915, 0.6582, 0.6898, 0.6582, 0.6898, 0.643, 0.6915, 0.643, 0.6915, 0.6582, 0.6898, 0.6351, 0.497, 0.6317, 0.3959, 0.6317, 0.3959, 0.6351, 0.497, 0.7613, 0.6798, 0.6582, 0.6898, 0.6582, 0.6898, 0.7613, 0.6798, 0.7768, 0.379, 0.7708, 0.4791, 0.7708, 0.4791, 0.7768, 0.379, 0.643, 0.6915, 0.6351, 0.497, 0.6351, 0.497, 0.643, 0.6915, 0.6317, 0.3959, 0.6943, 0.4015, 0.6943, 0.4015, 0.6317, 0.3959, 0.6943, 0.4015, 0.7768, 0.379, 0.7768, 0.379, 0.6943, 0.4015, 0.7708, 0.4791, 0.7613, 0.6798, 0.7613, 0.6798, 0.7708, 0.4791, 0.7299, 0.0, 0.7299, 0.0, 0.7299, 0.0, 0.7299, 0.0, 0.7299, 0.0, 0.7299, 0.0, 0.7299, 0.0, 0.7299, 0.0, 0.4971, 0.0, 0.6544, 0.0, 0.6544, 0.0, 0.4971, 0.0, 0.6544, 0.0, 0.7299, 0.0, 0.7299, 0.0, 0.6544, 0.0, 0.7299, 0.0, 0.7299, 0.0, 0.7299, 0.0, 0.7299, 0.0, 0.7299, 0.0, 0.7299, 0.0, 0.7299, 0.0, 0.7299, 0.0, 0.4971, 0.0, 0.6544, 0.0, 0.6544, 0.0, 0.4971, 0.0, 0.6544, 0.0, 0.7299, 0.0, 0.7299, 0.0, 0.6544, 0.0, 0.7229, 0.03121, 0.7299, 0.0, 0.7299, 0.0, 0.7235, 0.03144, 0.5947, 0.1522, 0.4994, 0.1725, 0.4988, 0.1294, 0.5989, 0.1153, 0.5989, 0.1153, 0.4988, 0.1294, 0.4982, 0.08623, 0.6106, 0.07689, 0.6106, 0.07689, 0.4982, 0.08623, 0.4977, 0.04312, 0.6331, 0.03804, 0.5855, 0.1794, 0.5947, 0.1522, 0.692, 0.1226, 0.6852, 0.1445, 0.5947, 0.1522, 0.5989, 0.1153, 0.7015, 0.09192, 0.692, 0.1226, 0.5989, 0.1153, 0.6106, 0.07689, 0.711, 0.06128, 0.7015, 0.09192, 0.6106, 0.07689, 0.6331, 0.03804, 0.7205, 0.03064, 0.711, 0.06128, 0.6852, 0.1445, 0.692, 0.1226, 0.702, 0.1248, 0.6969, 0.1472, 0.692, 0.1226, 0.7015, 0.09192, 0.709, 0.09362, 0.702, 0.1248, 0.7015, 0.09192, 0.711, 0.06128, 0.7159, 0.06242, 0.709, 0.09362, 0.711, 0.06128, 0.7205, 0.03064, 0.7229, 0.03121, 0.7159, 0.06242])
me_plane_001.update()

# ---- objects
ob_light = bpy.data.objects.new('Light', light_light)
ob_camera = bpy.data.objects.new('Camera', cam_camera)
ob_plane = bpy.data.objects.new('Plane', me_plane)
ob_plane_001 = bpy.data.objects.new('Plane.001', me_plane_001)

# ---- transforms, parenting, visibility, modifiers, constraints
ob_light.location = (4.076, 1.005, 5.904)
ob_light.rotation_euler = (0.6503, 0.05522, 1.866)
ob_light.lock_rotations_4d = False
ob_light.empty_display_type = 'ARROWS'
ob_light.color = (0.0, 0.0, 0.0, 0.0)
ob_light.lineart.crease_threshold = 0.0
ob_camera.location = (7.359, -6.926, 4.958)
ob_camera.rotation_euler = (1.109, 0.0, 0.8149)
ob_camera.lock_rotations_4d = False
ob_camera.empty_display_type = 'ARROWS'
ob_camera.color = (0.0, 0.0, 0.0, 0.0)
ob_camera.display_type = 'WIRE'
ob_camera.lineart.crease_threshold = 0.0
ob_plane.location = (0.0, 0.0, 0.0)
_m = ob_plane.modifiers.new('Mirror', 'MIRROR')
_m.use_clip = True
_m = ob_plane.modifiers.new('Subdivision', 'SUBSURF')
_m.levels = 0
ob_plane_001.location = (0.0, 0.0, 0.0)
_m = ob_plane_001.modifiers.new('Mirror', 'MIRROR')
_m.use_clip = True
_m = ob_plane_001.modifiers.new('Mirror.001', 'MIRROR')
_m.use_axis = (False, False, True)
_m.use_clip = True
_m = ob_plane_001.modifiers.new('Subdivision', 'SUBSURF')
_m.levels = 2

# ---- collection membership
col_collection.objects.link(ob_light)
col_collection.objects.link(ob_camera)
col_collection.objects.link(ob_plane)
col_collection.objects.link(ob_plane_001)

# ---- scene / render settings (as saved in the file)
scene.camera = ob_camera
scene.frame_start = 1; scene.frame_end = 250; scene.frame_set(1)
scene.render.engine = 'BLENDER_EEVEE_NEXT'
scene.cycles.sampling_pattern = 'TABULATED_SOBOL'
bpy.context.view_layer.update()
